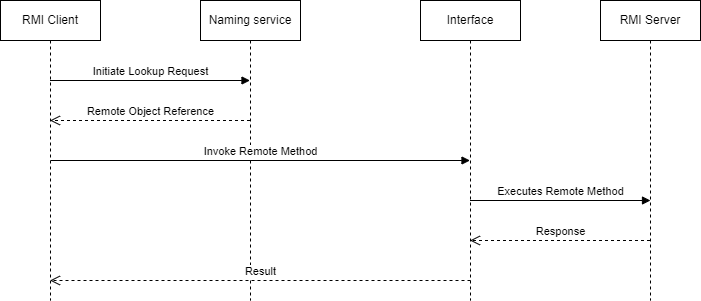

The diagram above was exported from draw.io. Its source (the exported page's mxGraphModel, read from the mxfile embedded in the PNG):
<mxGraphModel dx="880" dy="441" grid="1" gridSize="10" guides="1" tooltips="1" connect="1" arrows="1" fold="1" page="1" pageScale="1" pageWidth="850" pageHeight="1100" math="0" shadow="0">
  <root>
    <mxCell id="0" />
    <mxCell id="1" parent="0" />
    <mxCell id="gC-ZHEpk0IHIJHQk4VL0-6" value="RMI Client" style="shape=umlLifeline;perimeter=lifelinePerimeter;whiteSpace=wrap;html=1;container=1;dropTarget=0;collapsible=0;recursiveResize=0;outlineConnect=0;portConstraint=eastwest;newEdgeStyle={&quot;curved&quot;:0,&quot;rounded&quot;:0};" vertex="1" parent="1">
      <mxGeometry x="90" y="150" width="100" height="300" as="geometry" />
    </mxCell>
    <mxCell id="gC-ZHEpk0IHIJHQk4VL0-7" value="Naming service" style="shape=umlLifeline;perimeter=lifelinePerimeter;whiteSpace=wrap;html=1;container=1;dropTarget=0;collapsible=0;recursiveResize=0;outlineConnect=0;portConstraint=eastwest;newEdgeStyle={&quot;curved&quot;:0,&quot;rounded&quot;:0};" vertex="1" parent="1">
      <mxGeometry x="290" y="150" width="100" height="300" as="geometry" />
    </mxCell>
    <mxCell id="gC-ZHEpk0IHIJHQk4VL0-8" value="Interface" style="shape=umlLifeline;perimeter=lifelinePerimeter;whiteSpace=wrap;html=1;container=1;dropTarget=0;collapsible=0;recursiveResize=0;outlineConnect=0;portConstraint=eastwest;newEdgeStyle={&quot;curved&quot;:0,&quot;rounded&quot;:0};" vertex="1" parent="1">
      <mxGeometry x="510" y="150" width="100" height="300" as="geometry" />
    </mxCell>
    <mxCell id="gC-ZHEpk0IHIJHQk4VL0-9" value="RMI Server" style="shape=umlLifeline;perimeter=lifelinePerimeter;whiteSpace=wrap;html=1;container=1;dropTarget=0;collapsible=0;recursiveResize=0;outlineConnect=0;portConstraint=eastwest;newEdgeStyle={&quot;curved&quot;:0,&quot;rounded&quot;:0};" vertex="1" parent="1">
      <mxGeometry x="690" y="150" width="100" height="300" as="geometry" />
    </mxCell>
    <mxCell id="gC-ZHEpk0IHIJHQk4VL0-10" value="Initiate Lookup Request" style="html=1;verticalAlign=bottom;endArrow=block;curved=0;rounded=0;" edge="1" parent="1">
      <mxGeometry width="80" relative="1" as="geometry">
        <mxPoint x="139.5" y="230" as="sourcePoint" />
        <mxPoint x="339.5" y="230" as="targetPoint" />
      </mxGeometry>
    </mxCell>
    <mxCell id="gC-ZHEpk0IHIJHQk4VL0-11" value="Remote Object Reference" style="html=1;verticalAlign=bottom;endArrow=open;dashed=1;endSize=8;curved=0;rounded=0;" edge="1" parent="1">
      <mxGeometry relative="1" as="geometry">
        <mxPoint x="339.5" y="270" as="sourcePoint" />
        <mxPoint x="139.5" y="270" as="targetPoint" />
      </mxGeometry>
    </mxCell>
    <mxCell id="gC-ZHEpk0IHIJHQk4VL0-12" value="Invoke Remote Method" style="html=1;verticalAlign=bottom;endArrow=block;curved=0;rounded=0;" edge="1" parent="1">
      <mxGeometry width="80" relative="1" as="geometry">
        <mxPoint x="140" y="310" as="sourcePoint" />
        <mxPoint x="559.5" y="310" as="targetPoint" />
      </mxGeometry>
    </mxCell>
    <mxCell id="gC-ZHEpk0IHIJHQk4VL0-13" value="Executes Remote Method" style="html=1;verticalAlign=bottom;endArrow=block;curved=0;rounded=0;" edge="1" parent="1">
      <mxGeometry x="-0.0028" width="80" relative="1" as="geometry">
        <mxPoint x="559.5" y="350" as="sourcePoint" />
        <mxPoint x="740" y="350" as="targetPoint" />
        <mxPoint as="offset" />
      </mxGeometry>
    </mxCell>
    <mxCell id="gC-ZHEpk0IHIJHQk4VL0-14" value="Response" style="html=1;verticalAlign=bottom;endArrow=open;dashed=1;endSize=8;curved=0;rounded=0;" edge="1" parent="1">
      <mxGeometry relative="1" as="geometry">
        <mxPoint x="739.5" y="390" as="sourcePoint" />
        <mxPoint x="559.5" y="390" as="targetPoint" />
      </mxGeometry>
    </mxCell>
    <mxCell id="gC-ZHEpk0IHIJHQk4VL0-15" value="Result" style="html=1;verticalAlign=bottom;endArrow=open;dashed=1;endSize=8;curved=0;rounded=0;" edge="1" parent="1" target="gC-ZHEpk0IHIJHQk4VL0-6">
      <mxGeometry relative="1" as="geometry">
        <mxPoint x="560" y="430" as="sourcePoint" />
        <mxPoint x="380" y="430" as="targetPoint" />
      </mxGeometry>
    </mxCell>
  </root>
</mxGraphModel>